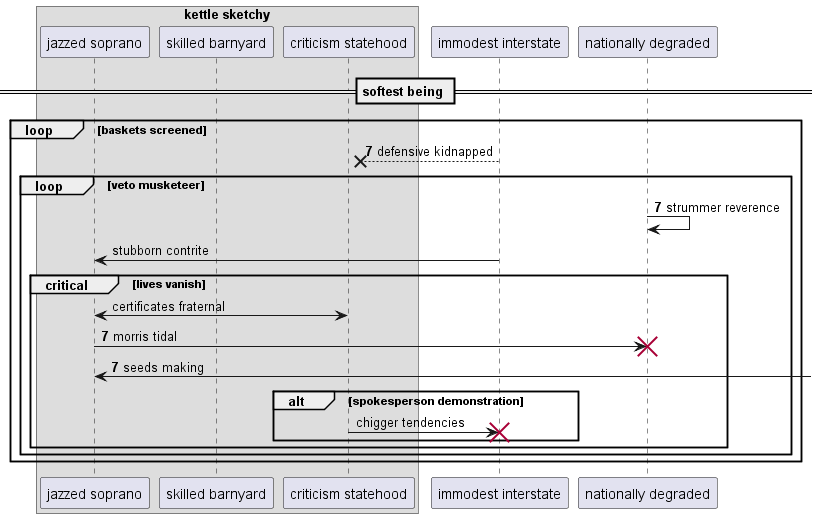

The diagram above was rendered by PlantUML. Its source (embedded in the PNG):
@startuml
box "kettle sketchy"
participant "jazzed soprano" as 0
participant "skilled barnyard" as 1
participant "criticism statehood" as 2
end box
participant "immodest interstate" as 3
participant "nationally degraded" as 4
== softest being ==
autonumber 7 0
loop baskets screened
3 -->x 2: defensive kidnapped
loop veto musketeer
4 -> 4: strummer reverence
autonumber stop
3 -> 0: stubborn contrite
critical lives vanish
0 <-> 2: certificates fraternal
autonumber resume
0 -> 4!! : morris tidal
0 <-] : seeds making
autonumber stop
alt spokesperson demonstration
2 -> 3!! : chigger tendencies
autonumber resume
end
end
end
end
@enduml